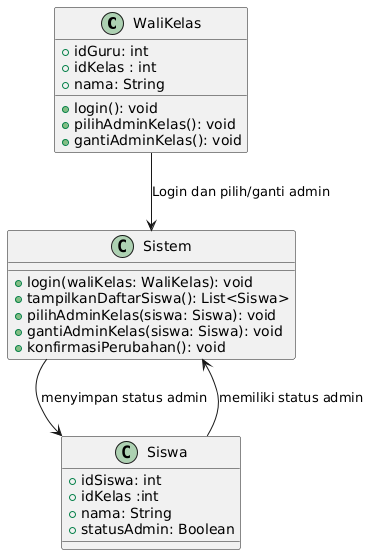

The diagram above was rendered by PlantUML. Its source (embedded in the PNG):
@startuml
class WaliKelas {
    +idGuru: int
    +idKelas : int
    +nama: String
    +login(): void
    +pilihAdminKelas(): void
    +gantiAdminKelas(): void
}

class Siswa {
    +idSiswa: int
    +idKelas :int
    +nama: String
    +statusAdmin: Boolean
}

class Sistem {
    +login(waliKelas: WaliKelas): void
    +tampilkanDaftarSiswa(): List<Siswa>
    +pilihAdminKelas(siswa: Siswa): void
    +gantiAdminKelas(siswa: Siswa): void
    +konfirmasiPerubahan(): void
}

WaliKelas --> Sistem : Login dan pilih/ganti admin
Siswa --> Sistem : memiliki status admin
Sistem --> Siswa : menyimpan status admin
@enduml